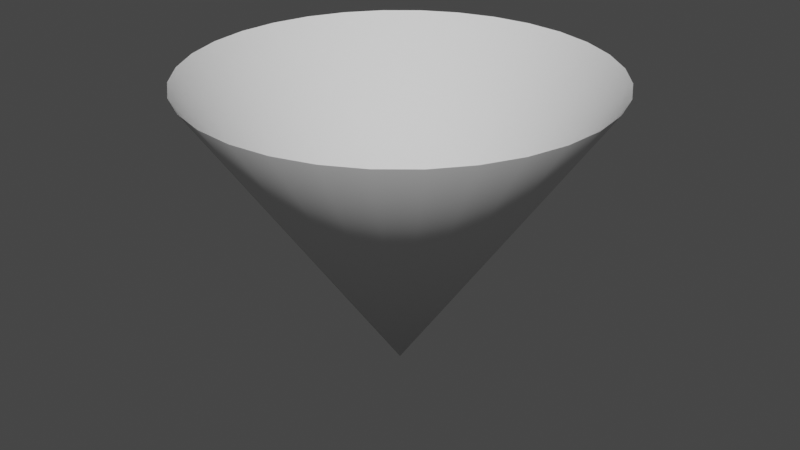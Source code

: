 # Source: cylinderend.blend  (saved by Blender 3.6.13; exported with 4.5.12 LTS)
import bpy
from mathutils import Matrix  # noqa: F401  (used for matrix-valued properties, if any)

bpy.ops.wm.read_factory_settings(use_empty=True)
scene = bpy.context.scene
scene.name = 'Scene'

# ---- collections
col_collection = bpy.data.collections.new('Collection'); scene.collection.children.link(col_collection)

# ---- world
world_world = bpy.data.worlds.new('World'); scene.world = world_world
world_world.use_nodes = True; world_world.node_tree.nodes.clear()
_N = world_world.node_tree.nodes; _L = world_world.node_tree.links
n0 = _N.new('ShaderNodeOutputWorld'); n0.name = 'World Output'; n0.location = (300, 300)
n1 = _N.new('ShaderNodeBackground'); n1.name = 'Background'; n1.location = (10, 300)
n1.inputs[0].default_value = (0.05088, 0.05088, 0.05088, 1.0)
_L.new(n1.outputs[0], n0.inputs[0])
n0.is_active_output = True
world_world.color = (0.05088, 0.05088, 0.05088)
world_world.use_sun_shadow = False
world_world.sun_shadow_jitter_overblur = 0.0

# ---- meshes
me_cylinder = bpy.data.meshes.new('Cylinder')
me_cylinder.from_pydata([(0.0, 1.0, -17.31), (2.619e-09, 1.44e-06, -18.77), (0.1951, 0.9808, -17.31), (0.3827, 0.9239, -17.31), (0.5556, 0.8315, -17.31), (0.7071, 0.7071, -17.31), (0.8315, 0.5556, -17.31), (0.9239, 0.3827, -17.31), (0.9808, 0.1951, -17.31), (1.0, -1.435e-06, -17.31), (0.9808, -0.1951, -17.31), (0.9239, -0.3827, -17.31), (0.8315, -0.5556, -17.31), (0.7071, -0.7071, -17.31), (0.5556, -0.8315, -17.31), (0.3827, -0.9239, -17.31), (0.1951, -0.9808, -17.31), (0.0, -1.0, -17.31), (-0.1951, -0.9808, -17.31), (-0.3827, -0.9239, -17.31), (-0.5556, -0.8315, -17.31), (-0.7071, -0.7071, -17.31), (-0.8315, -0.5556, -17.31), (-0.9239, -0.3827, -17.31), (-0.9808, -0.1951, -17.31), (-1.0, -1.435e-06, -17.31), (-0.9808, 0.1951, -17.31), (-0.9239, 0.3827, -17.31), (-0.8315, 0.5556, -17.31), (-0.7071, 0.7071, -17.31), (-0.5556, 0.8315, -17.31), (-0.3827, 0.9239, -17.31), (-0.1951, 0.9808, -17.31)], [], [(0, 1, 2), (2, 1, 3), (3, 1, 4), (4, 1, 5), (5, 1, 6), (6, 1, 7), (7, 1, 8), (8, 1, 9), (9, 1, 10), (10, 1, 11), (11, 1, 12), (12, 1, 13), (13, 1, 14), (14, 1, 15), (15, 1, 16), (16, 1, 17), (17, 1, 18), (18, 1, 19), (19, 1, 20), (20, 1, 21), (21, 1, 22), (22, 1, 23), (23, 1, 24), (24, 1, 25), (25, 1, 26), (26, 1, 27), (27, 1, 28), (28, 1, 29), (29, 1, 30), (30, 1, 31), (31, 1, 32), (32, 1, 0)])
me_cylinder.polygons.foreach_set('use_smooth', [True] * 32)
_uv = me_cylinder.uv_layers.new(name='UVMap')
_uv.uv.foreach_set('vector', [1.0, 5.643e-05, 5.644e-05, 0.01359, 1.0, 0.0313, 1.0, 0.0313, 5.644e-05, 0.04484, 1.0, 0.06255, 1.0, 0.06255, 5.644e-05, 0.07608, 1.0, 0.0938, 1.0, 0.0938, 5.644e-05, 0.1073, 1.0, 0.125, 1.0, 0.125, 5.644e-05, 0.1386, 1.0, 0.1563, 1.0, 0.1563, 5.645e-05, 0.1698, 1.0, 0.1875, 1.0, 0.1875, 5.645e-05, 0.2011, 1.0, 0.2188, 1.0, 0.2188, 5.645e-05, 0.2323, 1.0, 0.25, 1.0, 0.25, 5.645e-05, 0.2636, 1.0, 0.2813, 1.0, 0.2813, 5.645e-05, 0.2948, 1.0, 0.3125, 1.0, 0.3125, 5.645e-05, 0.3261, 1.0, 0.3438, 1.0, 0.3438, 5.645e-05, 0.3573, 1.0, 0.375, 1.0, 0.375, 5.646e-05, 0.3885, 1.0, 0.4063, 1.0, 0.4063, 5.646e-05, 0.4198, 1.0, 0.4375, 1.0, 0.4375, 5.646e-05, 0.451, 1.0, 0.4688, 1.0, 0.4688, 5.646e-05, 0.4823, 1.0, 0.5, 1.0, 0.5, 5.646e-05, 0.5135, 1.0, 0.5312, 1.0, 0.5312, 5.646e-05, 0.5448, 1.0, 0.5625, 1.0, 0.5625, 5.646e-05, 0.576, 1.0, 0.5937, 1.0, 0.5937, 5.647e-05, 0.6073, 1.0, 0.625, 1.0, 0.625, 5.647e-05, 0.6385, 1.0, 0.6562, 1.0, 0.6562, 5.647e-05, 0.6698, 1.0, 0.6875, 1.0, 0.6875, 5.647e-05, 0.701, 1.0, 0.7187, 1.0, 0.7187, 5.647e-05, 0.7323, 1.0, 0.75, 1.0, 0.75, 5.647e-05, 0.7635, 1.0, 0.7812, 1.0, 0.7812, 5.647e-05, 0.7948, 1.0, 0.8125, 1.0, 0.8125, 5.647e-05, 0.826, 1.0, 0.8437, 1.0, 0.8437, 5.648e-05, 0.8572, 1.0, 0.875, 1.0, 0.875, 5.648e-05, 0.8885, 1.0, 0.9062, 1.0, 0.9062, 5.648e-05, 0.9197, 1.0, 0.9375, 1.0, 0.9375, 5.648e-05, 0.951, 1.0, 0.9687, 1.0, 0.9687, 5.648e-05, 0.9822, 1.0, 0.9999])
me_cylinder.update()
me_cylinder.normals_split_custom_set([tuple(v) for v in zip(*[iter([0.0, -0.8242, 0.5662, 6.223e-08, -4.496e-07, 1.0, -0.1608, -0.8084, 0.5662, -0.1608, -0.8084, 0.5662, 6.223e-08, -4.496e-07, 1.0, -0.3154, -0.7615, 0.5662, -0.3154, -0.7615, 0.5662, 6.223e-08, -4.496e-07, 1.0, -0.4579, -0.6853, 0.5662, -0.4579, -0.6853, 0.5662, 6.223e-08, -4.496e-07, 1.0, -0.5828, -0.5828, 0.5662, -0.5828, -0.5828, 0.5662, 6.223e-08, -4.496e-07, 1.0, -0.6853, -0.4579, 0.5662, -0.6853, -0.4579, 0.5662, 6.223e-08, -4.496e-07, 1.0, -0.7615, -0.3154, 0.5662, -0.7615, -0.3154, 0.5662, 6.223e-08, -4.496e-07, 1.0, -0.8084, -0.1608, 0.5662, -0.8084, -0.1608, 0.5662, 6.223e-08, -4.496e-07, 1.0, -0.8242, 1.011e-07, 0.5662, -0.8242, 1.011e-07, 0.5662, 6.223e-08, -4.496e-07, 1.0, -0.8084, 0.1608, 0.5662, -0.8084, 0.1608, 0.5662, 6.223e-08, -4.496e-07, 1.0, -0.7615, 0.3154, 0.5662, -0.7615, 0.3154, 0.5662, 6.223e-08, -4.496e-07, 1.0, -0.6853, 0.4579, 0.5662, -0.6853, 0.4579, 0.5662, 6.223e-08, -4.496e-07, 1.0, -0.5828, 0.5828, 0.5662, -0.5828, 0.5828, 0.5662, 6.223e-08, -4.496e-07, 1.0, -0.4579, 0.6853, 0.5663, -0.4579, 0.6853, 0.5663, 6.223e-08, -4.496e-07, 1.0, -0.3154, 0.7615, 0.5662, -0.3154, 0.7615, 0.5662, 6.223e-08, -4.496e-07, 1.0, -0.1608, 0.8084, 0.5662, -0.1608, 0.8084, 0.5662, 6.223e-08, -4.496e-07, 1.0, 0.0, 0.8242, 0.5662, 0.0, 0.8242, 0.5662, 6.223e-08, -4.496e-07, 1.0, 0.1608, 0.8084, 0.5662, 0.1608, 0.8084, 0.5662, 6.223e-08, -4.496e-07, 1.0, 0.3154, 0.7615, 0.5662, 0.3154, 0.7615, 0.5662, 6.223e-08, -4.496e-07, 1.0, 0.4579, 0.6853, 0.5662, 0.4579, 0.6853, 0.5662, 6.223e-08, -4.496e-07, 1.0, 0.5828, 0.5828, 0.5662, 0.5828, 0.5828, 0.5662, 6.223e-08, -4.496e-07, 1.0, 0.6853, 0.4579, 0.5662, 0.6853, 0.4579, 0.5662, 6.223e-08, -4.496e-07, 1.0, 0.7615, 0.3154, 0.5662, 0.7615, 0.3154, 0.5662, 6.223e-08, -4.496e-07, 1.0, 0.8084, 0.1608, 0.5662, 0.8084, 0.1608, 0.5662, 6.223e-08, -4.496e-07, 1.0, 0.8242, 1.085e-07, 0.5662, 0.8242, 1.085e-07, 0.5662, 6.223e-08, -4.496e-07, 1.0, 0.8084, -0.1608, 0.5662, 0.8084, -0.1608, 0.5662, 6.223e-08, -4.496e-07, 1.0, 0.7615, -0.3154, 0.5662, 0.7615, -0.3154, 0.5662, 6.223e-08, -4.496e-07, 1.0, 0.6853, -0.4579, 0.5662, 0.6853, -0.4579, 0.5662, 6.223e-08, -4.496e-07, 1.0, 0.5828, -0.5828, 0.5662, 0.5828, -0.5828, 0.5662, 6.223e-08, -4.496e-07, 1.0, 0.4579, -0.6853, 0.5662, 0.4579, -0.6853, 0.5662, 6.223e-08, -4.496e-07, 1.0, 0.3154, -0.7615, 0.5662, 0.3154, -0.7615, 0.5662, 6.223e-08, -4.496e-07, 1.0, 0.1608, -0.8084, 0.5662, 0.1608, -0.8084, 0.5662, 6.223e-08, -4.496e-07, 1.0, 0.0, -0.8242, 0.5662])] * 3)])

# ---- objects
ob_cylinder = bpy.data.objects.new('Cylinder', me_cylinder)

# ---- transforms, parenting, visibility, modifiers, constraints
ob_cylinder.location = (0.0, 0.0, 0.0)
ob_cylinder.color = (0.8, 0.8, 0.8, 1.0)
_m = ob_cylinder.modifiers.new('Subdivision', 'SUBSURF')
_m.levels = 0
_m.render_levels = 0

# ---- collection membership
col_collection.objects.link(ob_cylinder)

# ---- scene / render settings (as saved in the file)
scene.frame_start = 1; scene.frame_end = 250; scene.frame_set(1)
scene.render.engine = 'BLENDER_EEVEE_NEXT'
scene.cycles.sampling_pattern = 'TABULATED_SOBOL'
scene.view_settings.view_transform = 'Filmic'
bpy.context.view_layer.update()

# ---- added for rendering (the .blend has no active camera and no usable light): camera, sun
cam_auto = bpy.data.cameras.new('AutoCamera')
cam_auto.lens = 50.0
cam_auto.sensor_width = 36.0
cam_auto.clip_end = 1000.0
ob_auto_camera = bpy.data.objects.new('AutoCamera', cam_auto)
scene.collection.objects.link(ob_auto_camera)
ob_auto_camera.location = (2.94314, -3.53177, -15.6872)
ob_auto_camera.rotation_euler = (1.09748, -7.21219e-08, 0.694738)
scene.camera = ob_auto_camera
light_auto_sun = bpy.data.lights.new('AutoSun', 'SUN')
light_auto_sun.energy = 3.0
light_auto_sun.angle = 0.0523599
ob_auto_sun = bpy.data.objects.new('AutoSun', light_auto_sun)
scene.collection.objects.link(ob_auto_sun)
ob_auto_sun.rotation_euler = (0.872665, 0.174533, 0.523599)
bpy.context.view_layer.update()
